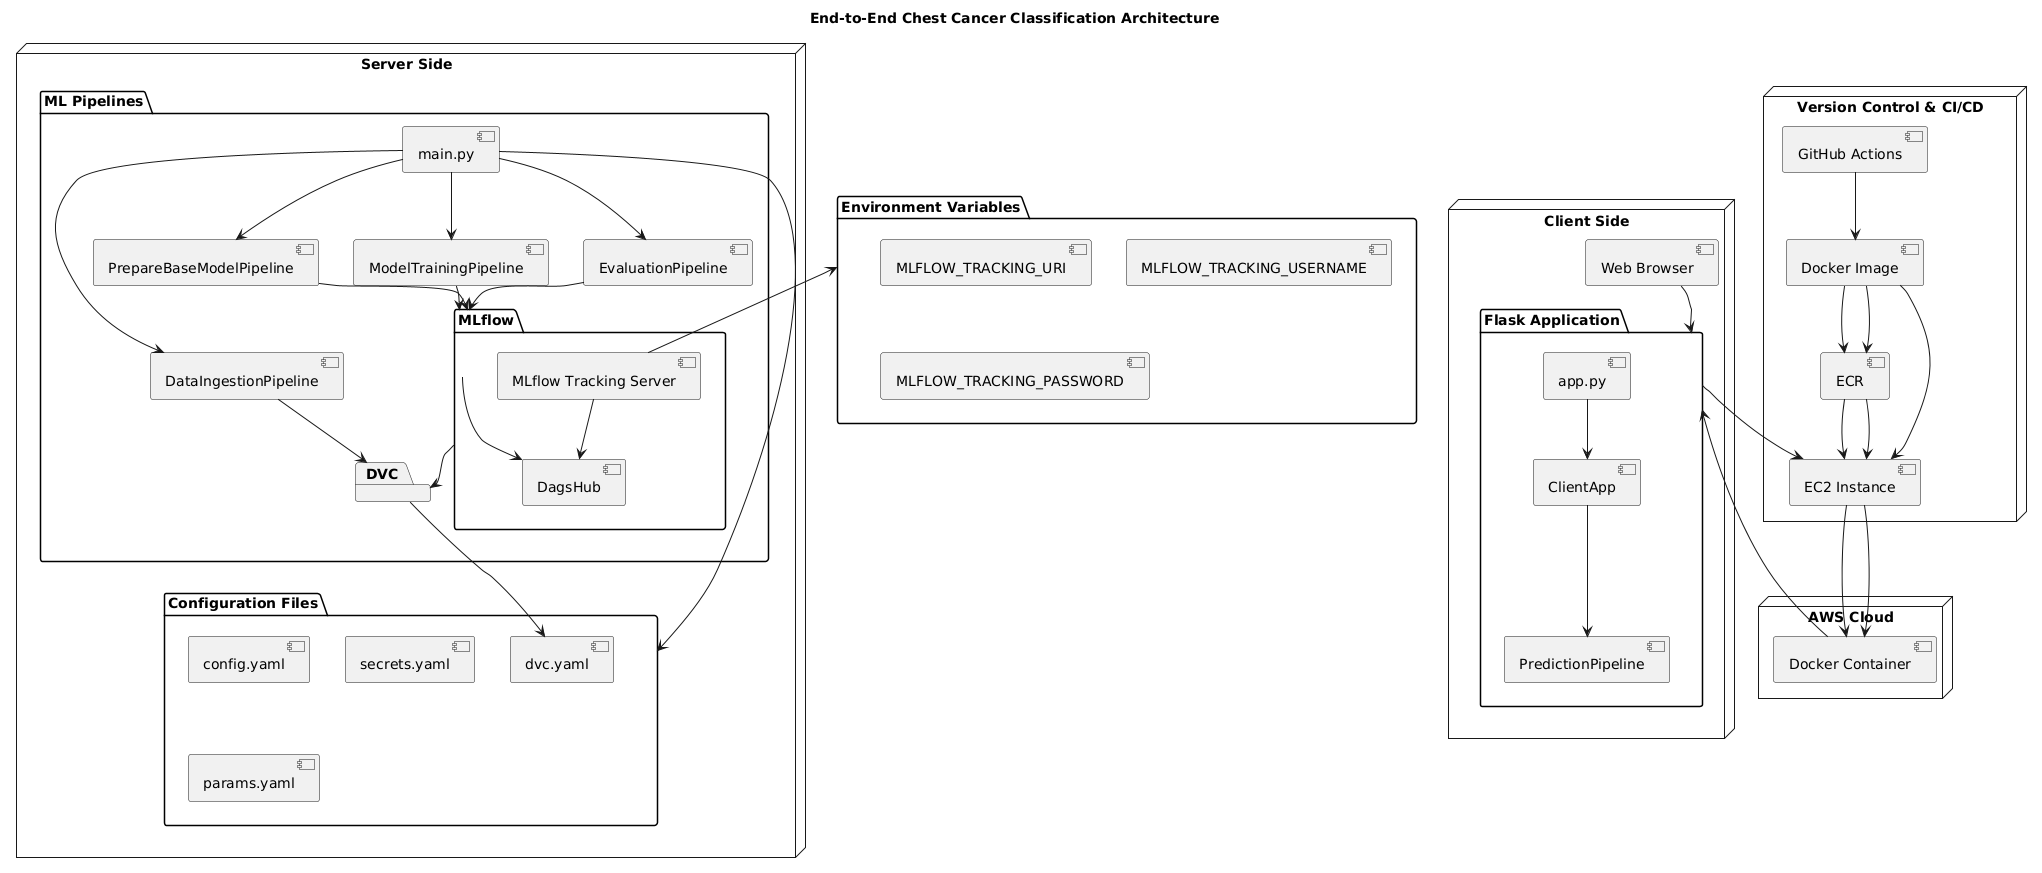

The diagram above was rendered by PlantUML. Its source (embedded in the PNG):
@startuml
title End-to-End Chest Cancer Classification Architecture

' Top-level components
node "Client Side" {
    [Web Browser] --> [Flask Application]
}

node "Server Side" {
    package "Flask Application" {
        [app.py] --> [ClientApp]
        [ClientApp] --> [PredictionPipeline]
    }

    package "ML Pipelines" {
        [main.py] --> [DataIngestionPipeline]
        [main.py] --> [PrepareBaseModelPipeline]
        [main.py] --> [ModelTrainingPipeline]
        [main.py] --> [EvaluationPipeline]

        [DataIngestionPipeline] --> [DVC]
        [PrepareBaseModelPipeline] --> [MLflow]
        [ModelTrainingPipeline] --> [MLflow]
        [EvaluationPipeline] --> [MLflow]
    }

    [main.py] --> [Configuration Files]

    package "Configuration Files" {
        [config.yaml]
        [secrets.yaml]
        [params.yaml]
        [dvc.yaml]
    }
}

node "Version Control & CI/CD" {
    package "DVC" {
        [DVC] --> [dvc.yaml]
    }
    
    package "MLflow" {
        [MLflow Tracking Server] --> [DagsHub]
        [MLflow] --> [DVC]
        [MLflow] --> [DagsHub]
    }
    
    [GitHub Actions] --> [Docker Image]
    [Docker Image] --> [ECR]
    [ECR] --> [EC2 Instance]
}

node "AWS Cloud" {
    [ECR] --> [EC2 Instance]
    [EC2 Instance] --> [Docker Container]
    [Docker Container] --> [Flask Application]
}

' Connections to the cloud
[Flask Application] --> [EC2 Instance]
[Docker Image] --> [EC2 Instance]
[Docker Image] --> [ECR]
[EC2 Instance] --> [Docker Container]

' Environment variables
package "Environment Variables" {
    [MLFLOW_TRACKING_URI]
    [MLFLOW_TRACKING_USERNAME]
    [MLFLOW_TRACKING_PASSWORD]
}

' Connecting environment variables
[MLflow Tracking Server] -up-> [Environment Variables]
@enduml